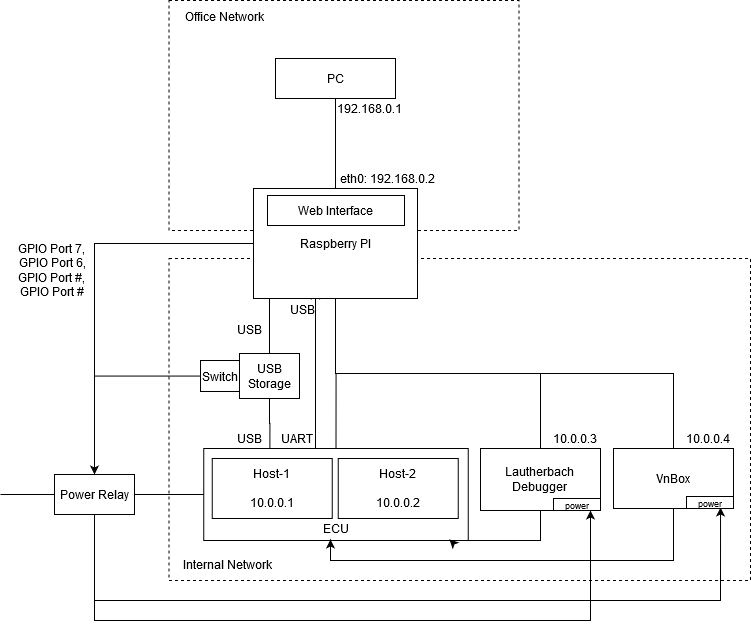

The diagram above was exported from draw.io. Its source (the exported page's mxGraphModel, read from the mxfile embedded in the PNG):
<mxGraphModel dx="1117" dy="577" grid="1" gridSize="10" guides="1" tooltips="1" connect="1" arrows="1" fold="1" page="1" pageScale="1" pageWidth="850" pageHeight="1100" math="0" shadow="0">
  <root>
    <mxCell id="0" />
    <mxCell id="1" parent="0" />
    <mxCell id="xEMmRwoI-NqBqUnDeYgd-17" value="" style="rounded=0;whiteSpace=wrap;html=1;dashed=1;" parent="1" vertex="1">
      <mxGeometry x="218.5" y="408" width="581.5" height="322" as="geometry" />
    </mxCell>
    <mxCell id="xEMmRwoI-NqBqUnDeYgd-19" style="edgeStyle=orthogonalEdgeStyle;rounded=0;orthogonalLoop=1;jettySize=auto;html=1;exitX=0.5;exitY=0;exitDx=0;exitDy=0;entryX=0.5;entryY=1;entryDx=0;entryDy=0;endArrow=none;endFill=0;" parent="1" source="xEMmRwoI-NqBqUnDeYgd-14" target="xEMmRwoI-NqBqUnDeYgd-1" edge="1">
      <mxGeometry relative="1" as="geometry" />
    </mxCell>
    <mxCell id="LBhaOshW2IlX-SSX9gA7-17" style="edgeStyle=orthogonalEdgeStyle;rounded=0;orthogonalLoop=1;jettySize=auto;html=1;" parent="1" source="xEMmRwoI-NqBqUnDeYgd-14" edge="1">
      <mxGeometry relative="1" as="geometry">
        <mxPoint x="365" y="440" as="targetPoint" />
        <Array as="points">
          <mxPoint x="365" y="560" />
          <mxPoint x="365" y="560" />
        </Array>
      </mxGeometry>
    </mxCell>
    <mxCell id="xEMmRwoI-NqBqUnDeYgd-14" value="" style="rounded=0;whiteSpace=wrap;html=1;" parent="1" vertex="1">
      <mxGeometry x="253.25" y="598" width="264.5" height="92" as="geometry" />
    </mxCell>
    <mxCell id="xEMmRwoI-NqBqUnDeYgd-3" value="" style="rounded=0;whiteSpace=wrap;html=1;dashed=1;" parent="1" vertex="1">
      <mxGeometry x="218.5" y="150" width="350" height="230" as="geometry" />
    </mxCell>
    <mxCell id="xEMmRwoI-NqBqUnDeYgd-25" style="edgeStyle=orthogonalEdgeStyle;rounded=0;orthogonalLoop=1;jettySize=auto;html=1;exitX=0;exitY=0.5;exitDx=0;exitDy=0;entryX=0.5;entryY=0;entryDx=0;entryDy=0;endArrow=none;endFill=0;" parent="1" source="xEMmRwoI-NqBqUnDeYgd-1" target="xEMmRwoI-NqBqUnDeYgd-21" edge="1">
      <mxGeometry relative="1" as="geometry" />
    </mxCell>
    <mxCell id="xEMmRwoI-NqBqUnDeYgd-51" style="edgeStyle=orthogonalEdgeStyle;rounded=0;orthogonalLoop=1;jettySize=auto;html=1;exitX=0.25;exitY=1;exitDx=0;exitDy=0;entryX=0.5;entryY=0;entryDx=0;entryDy=0;endArrow=none;endFill=0;" parent="1" source="xEMmRwoI-NqBqUnDeYgd-1" target="xEMmRwoI-NqBqUnDeYgd-38" edge="1">
      <mxGeometry relative="1" as="geometry">
        <Array as="points">
          <mxPoint x="319" y="448" />
        </Array>
      </mxGeometry>
    </mxCell>
    <mxCell id="xEMmRwoI-NqBqUnDeYgd-1" value="Raspberry PI" style="rounded=0;whiteSpace=wrap;html=1;" parent="1" vertex="1">
      <mxGeometry x="303" y="338" width="164" height="110" as="geometry" />
    </mxCell>
    <mxCell id="xEMmRwoI-NqBqUnDeYgd-7" style="edgeStyle=orthogonalEdgeStyle;rounded=0;orthogonalLoop=1;jettySize=auto;html=1;exitX=0.5;exitY=1;exitDx=0;exitDy=0;entryX=0.5;entryY=0;entryDx=0;entryDy=0;endArrow=none;endFill=0;" parent="1" source="xEMmRwoI-NqBqUnDeYgd-2" target="xEMmRwoI-NqBqUnDeYgd-1" edge="1">
      <mxGeometry relative="1" as="geometry" />
    </mxCell>
    <mxCell id="xEMmRwoI-NqBqUnDeYgd-2" value="PC" style="rounded=0;whiteSpace=wrap;html=1;" parent="1" vertex="1">
      <mxGeometry x="325" y="208" width="120" height="40" as="geometry" />
    </mxCell>
    <mxCell id="xEMmRwoI-NqBqUnDeYgd-5" value="Office Network" style="text;html=1;strokeColor=none;fillColor=none;align=center;verticalAlign=middle;whiteSpace=wrap;rounded=0;dashed=1;" parent="1" vertex="1">
      <mxGeometry x="218.5" y="156" width="110" height="20" as="geometry" />
    </mxCell>
    <mxCell id="xEMmRwoI-NqBqUnDeYgd-8" value="Web Interface" style="rounded=0;whiteSpace=wrap;html=1;" parent="1" vertex="1">
      <mxGeometry x="317" y="345" width="137" height="30" as="geometry" />
    </mxCell>
    <mxCell id="xEMmRwoI-NqBqUnDeYgd-9" value="eth0: 192.168.0.2" style="text;html=1;strokeColor=none;fillColor=none;align=center;verticalAlign=middle;whiteSpace=wrap;rounded=0;" parent="1" vertex="1">
      <mxGeometry x="385" y="318" width="105" height="20" as="geometry" />
    </mxCell>
    <mxCell id="xEMmRwoI-NqBqUnDeYgd-10" value="USB" style="text;html=1;strokeColor=none;fillColor=none;align=center;verticalAlign=middle;whiteSpace=wrap;rounded=0;" parent="1" vertex="1">
      <mxGeometry x="340" y="448" width="25" height="21" as="geometry" />
    </mxCell>
    <mxCell id="xEMmRwoI-NqBqUnDeYgd-13" value="192.168.0.1" style="text;html=1;strokeColor=none;fillColor=none;align=center;verticalAlign=middle;whiteSpace=wrap;rounded=0;" parent="1" vertex="1">
      <mxGeometry x="372" y="248" width="95" height="20" as="geometry" />
    </mxCell>
    <mxCell id="xEMmRwoI-NqBqUnDeYgd-15" value="Host-1&lt;br&gt;&lt;br&gt;&lt;div&gt;10.0.0.1&lt;br&gt;&lt;/div&gt;" style="rounded=0;whiteSpace=wrap;html=1;" parent="1" vertex="1">
      <mxGeometry x="261.75" y="608" width="120" height="60" as="geometry" />
    </mxCell>
    <mxCell id="xEMmRwoI-NqBqUnDeYgd-16" value="Host-2&lt;br&gt;&lt;br&gt;10.0.0.2" style="rounded=0;whiteSpace=wrap;html=1;" parent="1" vertex="1">
      <mxGeometry x="387.75" y="608" width="120" height="60" as="geometry" />
    </mxCell>
    <mxCell id="xEMmRwoI-NqBqUnDeYgd-18" value="Internal Network" style="text;html=1;strokeColor=none;fillColor=none;align=center;verticalAlign=middle;whiteSpace=wrap;rounded=0;" parent="1" vertex="1">
      <mxGeometry x="224" y="704" width="106" height="20" as="geometry" />
    </mxCell>
    <mxCell id="xEMmRwoI-NqBqUnDeYgd-23" style="edgeStyle=orthogonalEdgeStyle;rounded=0;orthogonalLoop=1;jettySize=auto;html=1;exitX=0;exitY=0.5;exitDx=0;exitDy=0;endArrow=none;endFill=0;" parent="1" source="xEMmRwoI-NqBqUnDeYgd-21" edge="1">
      <mxGeometry relative="1" as="geometry">
        <mxPoint x="50" y="644" as="targetPoint" />
      </mxGeometry>
    </mxCell>
    <mxCell id="xEMmRwoI-NqBqUnDeYgd-24" style="edgeStyle=orthogonalEdgeStyle;rounded=0;orthogonalLoop=1;jettySize=auto;html=1;exitX=1;exitY=0.5;exitDx=0;exitDy=0;entryX=0;entryY=0.5;entryDx=0;entryDy=0;endArrow=none;endFill=0;" parent="1" source="xEMmRwoI-NqBqUnDeYgd-21" target="xEMmRwoI-NqBqUnDeYgd-14" edge="1">
      <mxGeometry relative="1" as="geometry" />
    </mxCell>
    <mxCell id="LBhaOshW2IlX-SSX9gA7-21" style="edgeStyle=orthogonalEdgeStyle;rounded=0;orthogonalLoop=1;jettySize=auto;html=1;entryX=0.892;entryY=0.983;entryDx=0;entryDy=0;entryPerimeter=0;" parent="1" source="xEMmRwoI-NqBqUnDeYgd-21" target="xEMmRwoI-NqBqUnDeYgd-30" edge="1">
      <mxGeometry relative="1" as="geometry">
        <mxPoint x="144" y="812" as="targetPoint" />
        <Array as="points">
          <mxPoint x="144" y="750" />
          <mxPoint x="770" y="750" />
        </Array>
      </mxGeometry>
    </mxCell>
    <mxCell id="LBhaOshW2IlX-SSX9gA7-22" style="edgeStyle=orthogonalEdgeStyle;rounded=0;orthogonalLoop=1;jettySize=auto;html=1;" parent="1" source="xEMmRwoI-NqBqUnDeYgd-21" edge="1">
      <mxGeometry relative="1" as="geometry">
        <mxPoint x="640" y="660" as="targetPoint" />
        <Array as="points">
          <mxPoint x="144" y="770" />
          <mxPoint x="640" y="770" />
        </Array>
      </mxGeometry>
    </mxCell>
    <mxCell id="xEMmRwoI-NqBqUnDeYgd-21" value="Power Relay" style="rounded=0;whiteSpace=wrap;html=1;" parent="1" vertex="1">
      <mxGeometry x="104" y="624" width="80" height="40" as="geometry" />
    </mxCell>
    <mxCell id="xEMmRwoI-NqBqUnDeYgd-27" style="edgeStyle=orthogonalEdgeStyle;rounded=0;orthogonalLoop=1;jettySize=auto;html=1;exitX=0.5;exitY=0;exitDx=0;exitDy=0;entryX=0.5;entryY=1;entryDx=0;entryDy=0;endArrow=none;endFill=0;" parent="1" source="xEMmRwoI-NqBqUnDeYgd-26" target="xEMmRwoI-NqBqUnDeYgd-1" edge="1">
      <mxGeometry relative="1" as="geometry" />
    </mxCell>
    <mxCell id="LBhaOshW2IlX-SSX9gA7-18" style="edgeStyle=orthogonalEdgeStyle;rounded=0;orthogonalLoop=1;jettySize=auto;html=1;entryX=0.929;entryY=0.989;entryDx=0;entryDy=0;entryPerimeter=0;" parent="1" source="xEMmRwoI-NqBqUnDeYgd-26" target="xEMmRwoI-NqBqUnDeYgd-14" edge="1">
      <mxGeometry relative="1" as="geometry">
        <mxPoint x="500" y="750" as="targetPoint" />
        <Array as="points">
          <mxPoint x="590" y="690" />
          <mxPoint x="500" y="690" />
        </Array>
      </mxGeometry>
    </mxCell>
    <mxCell id="xEMmRwoI-NqBqUnDeYgd-26" value="Lautherbach&lt;br&gt;Debugger" style="rounded=0;whiteSpace=wrap;html=1;" parent="1" vertex="1">
      <mxGeometry x="530" y="598" width="120" height="62" as="geometry" />
    </mxCell>
    <mxCell id="xEMmRwoI-NqBqUnDeYgd-28" value="10.0.0.3" style="text;html=1;strokeColor=none;fillColor=none;align=center;verticalAlign=middle;whiteSpace=wrap;rounded=0;" parent="1" vertex="1">
      <mxGeometry x="590" y="578" width="70" height="20" as="geometry" />
    </mxCell>
    <mxCell id="xEMmRwoI-NqBqUnDeYgd-31" style="edgeStyle=orthogonalEdgeStyle;rounded=0;orthogonalLoop=1;jettySize=auto;html=1;exitX=0.5;exitY=0;exitDx=0;exitDy=0;entryX=0.5;entryY=1;entryDx=0;entryDy=0;endArrow=none;endFill=0;" parent="1" source="xEMmRwoI-NqBqUnDeYgd-30" target="xEMmRwoI-NqBqUnDeYgd-1" edge="1">
      <mxGeometry relative="1" as="geometry" />
    </mxCell>
    <mxCell id="LBhaOshW2IlX-SSX9gA7-11" style="edgeStyle=orthogonalEdgeStyle;rounded=0;orthogonalLoop=1;jettySize=auto;html=1;" parent="1" source="xEMmRwoI-NqBqUnDeYgd-30" edge="1">
      <mxGeometry relative="1" as="geometry">
        <mxPoint x="380" y="689" as="targetPoint" />
        <Array as="points">
          <mxPoint x="723" y="710" />
          <mxPoint x="380" y="710" />
          <mxPoint x="380" y="689" />
        </Array>
      </mxGeometry>
    </mxCell>
    <mxCell id="xEMmRwoI-NqBqUnDeYgd-30" value="VnBox" style="rounded=0;whiteSpace=wrap;html=1;" parent="1" vertex="1">
      <mxGeometry x="663" y="598" width="120" height="60" as="geometry" />
    </mxCell>
    <mxCell id="xEMmRwoI-NqBqUnDeYgd-32" value="10.0.0.4" style="text;html=1;strokeColor=none;fillColor=none;align=center;verticalAlign=middle;whiteSpace=wrap;rounded=0;" parent="1" vertex="1">
      <mxGeometry x="723" y="578" width="70" height="20" as="geometry" />
    </mxCell>
    <mxCell id="xEMmRwoI-NqBqUnDeYgd-35" value="GPIO Port 7,&lt;br&gt;GPIO Port 6, GPIO Port #,&lt;br&gt;GPIO Port #" style="text;html=1;strokeColor=none;fillColor=none;align=center;verticalAlign=middle;whiteSpace=wrap;rounded=0;" parent="1" vertex="1">
      <mxGeometry x="60" y="391" width="84" height="57" as="geometry" />
    </mxCell>
    <mxCell id="xEMmRwoI-NqBqUnDeYgd-52" style="edgeStyle=orthogonalEdgeStyle;rounded=0;orthogonalLoop=1;jettySize=auto;html=1;exitX=0.5;exitY=1;exitDx=0;exitDy=0;entryX=0.25;entryY=0;entryDx=0;entryDy=0;endArrow=none;endFill=0;" parent="1" source="xEMmRwoI-NqBqUnDeYgd-38" target="xEMmRwoI-NqBqUnDeYgd-14" edge="1">
      <mxGeometry relative="1" as="geometry" />
    </mxCell>
    <mxCell id="LBhaOshW2IlX-SSX9gA7-3" style="edgeStyle=orthogonalEdgeStyle;rounded=0;orthogonalLoop=1;jettySize=auto;html=1;" parent="1" source="LBhaOshW2IlX-SSX9gA7-4" target="xEMmRwoI-NqBqUnDeYgd-21" edge="1">
      <mxGeometry relative="1" as="geometry" />
    </mxCell>
    <mxCell id="xEMmRwoI-NqBqUnDeYgd-38" value="USB Storage" style="rounded=0;whiteSpace=wrap;html=1;" parent="1" vertex="1">
      <mxGeometry x="289" y="503" width="60" height="45" as="geometry" />
    </mxCell>
    <mxCell id="xEMmRwoI-NqBqUnDeYgd-44" value="&lt;br&gt;USB" style="text;html=1;strokeColor=none;fillColor=none;align=center;verticalAlign=middle;whiteSpace=wrap;rounded=0;" parent="1" vertex="1">
      <mxGeometry x="262" y="458" width="74" height="28" as="geometry" />
    </mxCell>
    <mxCell id="xEMmRwoI-NqBqUnDeYgd-48" value="USB" style="text;html=1;strokeColor=none;fillColor=none;align=center;verticalAlign=middle;whiteSpace=wrap;rounded=0;" parent="1" vertex="1">
      <mxGeometry x="279" y="578" width="40" height="20" as="geometry" />
    </mxCell>
    <mxCell id="LBhaOshW2IlX-SSX9gA7-4" value="Switch" style="rounded=0;whiteSpace=wrap;html=1;" parent="1" vertex="1">
      <mxGeometry x="250" y="510" width="39" height="31" as="geometry" />
    </mxCell>
    <mxCell id="LBhaOshW2IlX-SSX9gA7-6" value="ECU" style="text;html=1;align=center;verticalAlign=middle;resizable=0;points=[];autosize=1;" parent="1" vertex="1">
      <mxGeometry x="365" y="668" width="40" height="20" as="geometry" />
    </mxCell>
    <mxCell id="LBhaOshW2IlX-SSX9gA7-20" value="UART" style="text;html=1;strokeColor=none;fillColor=none;align=center;verticalAlign=middle;whiteSpace=wrap;rounded=0;" parent="1" vertex="1">
      <mxGeometry x="334" y="577" width="25" height="21" as="geometry" />
    </mxCell>
    <mxCell id="LBhaOshW2IlX-SSX9gA7-27" value="&lt;font style=&quot;font-size: 9px&quot;&gt;power&lt;/font&gt;" style="rounded=0;whiteSpace=wrap;html=1;strokeColor=#000000;" parent="1" vertex="1">
      <mxGeometry x="603" y="648" width="47" height="12" as="geometry" />
    </mxCell>
    <mxCell id="LBhaOshW2IlX-SSX9gA7-29" value="&lt;font style=&quot;font-size: 9px&quot;&gt;power&lt;/font&gt;" style="rounded=0;whiteSpace=wrap;html=1;strokeColor=#000000;" parent="1" vertex="1">
      <mxGeometry x="736" y="646" width="47" height="12" as="geometry" />
    </mxCell>
  </root>
</mxGraphModel>